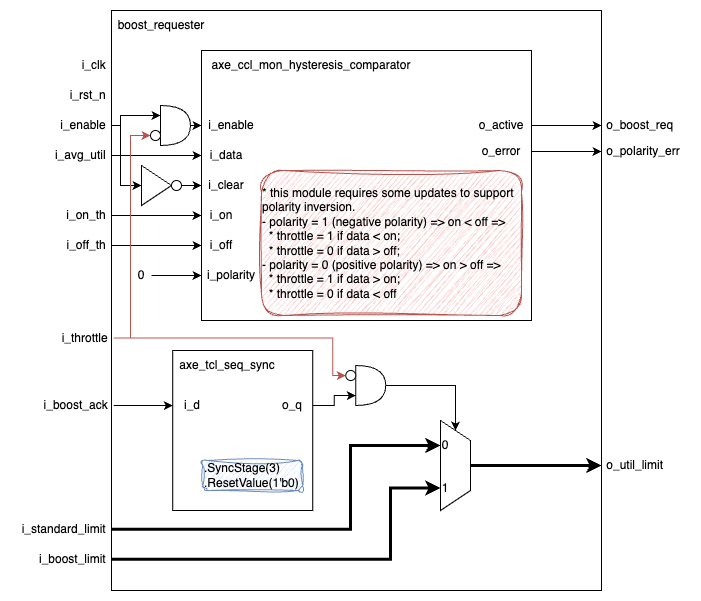

The diagram above was exported from draw.io. Its source (the exported page's mxGraphModel, read from the mxfile embedded in the PNG):
<mxGraphModel dx="1660" dy="296" grid="1" gridSize="10" guides="1" tooltips="1" connect="1" arrows="1" fold="1" page="1" pageScale="1" pageWidth="1169" pageHeight="827" math="0" shadow="0">
  <root>
    <mxCell id="0" />
    <mxCell id="1" parent="0" />
    <mxCell id="2" value="" style="rounded=0;whiteSpace=wrap;html=1;" vertex="1" parent="1">
      <mxGeometry x="2681" y="940" width="490" height="580" as="geometry" />
    </mxCell>
    <mxCell id="3" value="" style="rounded=0;whiteSpace=wrap;html=1;" vertex="1" parent="1">
      <mxGeometry x="2771" y="980" width="330" height="270" as="geometry" />
    </mxCell>
    <mxCell id="4" value="axe_ccl_mon_hysteresis_comparator" style="text;html=1;align=center;verticalAlign=middle;whiteSpace=wrap;rounded=0;" vertex="1" parent="1">
      <mxGeometry x="2771" y="980" width="220" height="30" as="geometry" />
    </mxCell>
    <mxCell id="5" value="i_enable" style="text;html=1;align=center;verticalAlign=middle;whiteSpace=wrap;rounded=0;" vertex="1" parent="1">
      <mxGeometry x="2771" y="1040" width="60" height="30" as="geometry" />
    </mxCell>
    <mxCell id="6" value="i_data" style="text;html=1;align=center;verticalAlign=middle;whiteSpace=wrap;rounded=0;" vertex="1" parent="1">
      <mxGeometry x="2771" y="1070" width="50" height="30" as="geometry" />
    </mxCell>
    <mxCell id="7" value="i_clear" style="text;html=1;align=center;verticalAlign=middle;whiteSpace=wrap;rounded=0;" vertex="1" parent="1">
      <mxGeometry x="2771" y="1100" width="50" height="30" as="geometry" />
    </mxCell>
    <mxCell id="8" value="i_on" style="text;html=1;align=center;verticalAlign=middle;whiteSpace=wrap;rounded=0;" vertex="1" parent="1">
      <mxGeometry x="2771" y="1130" width="40" height="30" as="geometry" />
    </mxCell>
    <mxCell id="9" value="i_off" style="text;html=1;align=center;verticalAlign=middle;whiteSpace=wrap;rounded=0;" vertex="1" parent="1">
      <mxGeometry x="2771" y="1160" width="40" height="30" as="geometry" />
    </mxCell>
    <mxCell id="10" style="edgeStyle=orthogonalEdgeStyle;rounded=0;orthogonalLoop=1;jettySize=auto;html=1;entryX=0;entryY=0.5;entryDx=0;entryDy=0;" edge="1" source="11" target="27" parent="1">
      <mxGeometry relative="1" as="geometry" />
    </mxCell>
    <mxCell id="11" value="o_active" style="text;html=1;align=center;verticalAlign=middle;whiteSpace=wrap;rounded=0;" vertex="1" parent="1">
      <mxGeometry x="3041" y="1040" width="60" height="30" as="geometry" />
    </mxCell>
    <mxCell id="12" value="i_polarity" style="text;html=1;align=center;verticalAlign=middle;whiteSpace=wrap;rounded=0;" vertex="1" parent="1">
      <mxGeometry x="2771" y="1190" width="60" height="30" as="geometry" />
    </mxCell>
    <mxCell id="13" style="edgeStyle=orthogonalEdgeStyle;rounded=0;orthogonalLoop=1;jettySize=auto;html=1;entryX=0;entryY=0.5;entryDx=0;entryDy=0;" edge="1" source="14" target="28" parent="1">
      <mxGeometry relative="1" as="geometry" />
    </mxCell>
    <mxCell id="14" value="o_error" style="text;html=1;align=center;verticalAlign=middle;whiteSpace=wrap;rounded=0;" vertex="1" parent="1">
      <mxGeometry x="3041" y="1066" width="60" height="30" as="geometry" />
    </mxCell>
    <mxCell id="15" value="&lt;div style=&quot;text-align: left;&quot;&gt;&lt;span style=&quot;background-color: initial;&quot;&gt;* this module requires some updates to support polarity inversion.&lt;/span&gt;&lt;/div&gt;&lt;div style=&quot;text-align: left;&quot;&gt;- polarity = 1 (negative polarity) =&amp;gt; on &amp;lt; off =&amp;gt;&lt;/div&gt;&lt;div style=&quot;text-align: left;&quot;&gt;&amp;nbsp; * throttle = 1 if data &amp;lt; on;&lt;/div&gt;&lt;div style=&quot;text-align: left;&quot;&gt;&lt;span style=&quot;background-color: initial;&quot;&gt;&amp;nbsp; * throttle = 0 if data &amp;gt; off;&lt;/span&gt;&lt;/div&gt;&lt;div style=&quot;text-align: left;&quot;&gt;- polarity = 0 (positive polarity) =&amp;gt; on &amp;gt; off =&amp;gt;&lt;/div&gt;&lt;div style=&quot;text-align: left;&quot;&gt;&amp;nbsp; * throttle = 1 if data &amp;gt; on;&lt;/div&gt;&lt;div style=&quot;text-align: left;&quot;&gt;&amp;nbsp; * throttle = 0 if data &amp;lt; off&lt;br&gt;&lt;/div&gt;" style="text;html=1;align=center;verticalAlign=middle;whiteSpace=wrap;rounded=1;fillColor=#f8cecc;strokeColor=#b85450;glass=0;shadow=0;sketch=1;curveFitting=1;jiggle=2;" vertex="1" parent="1">
      <mxGeometry x="2831" y="1100" width="260" height="145" as="geometry" />
    </mxCell>
    <mxCell id="16" style="edgeStyle=orthogonalEdgeStyle;rounded=0;orthogonalLoop=1;jettySize=auto;html=1;entryX=0;entryY=0.5;entryDx=0;entryDy=0;exitX=1;exitY=0.5;exitDx=0;exitDy=0;exitPerimeter=0;" edge="1" source="47" target="5" parent="1">
      <mxGeometry relative="1" as="geometry" />
    </mxCell>
    <mxCell id="17" style="edgeStyle=orthogonalEdgeStyle;rounded=0;orthogonalLoop=1;jettySize=auto;html=1;entryX=0;entryY=0.5;entryDx=0;entryDy=0;" edge="1" source="18" target="60" parent="1">
      <mxGeometry relative="1" as="geometry">
        <Array as="points">
          <mxPoint x="2690" y="1055" />
          <mxPoint x="2690" y="1115" />
        </Array>
      </mxGeometry>
    </mxCell>
    <mxCell id="18" value="i_enable&amp;nbsp;" style="text;html=1;align=right;verticalAlign=middle;whiteSpace=wrap;rounded=0;" vertex="1" parent="1">
      <mxGeometry x="2621" y="1040" width="60" height="30" as="geometry" />
    </mxCell>
    <mxCell id="19" style="edgeStyle=orthogonalEdgeStyle;rounded=0;orthogonalLoop=1;jettySize=auto;html=1;entryX=0;entryY=0.5;entryDx=0;entryDy=0;" edge="1" source="20" target="6" parent="1">
      <mxGeometry relative="1" as="geometry" />
    </mxCell>
    <mxCell id="20" value="i_avg_util&amp;nbsp;" style="text;html=1;align=right;verticalAlign=middle;whiteSpace=wrap;rounded=0;" vertex="1" parent="1">
      <mxGeometry x="2621" y="1070" width="60" height="30" as="geometry" />
    </mxCell>
    <mxCell id="21" style="edgeStyle=orthogonalEdgeStyle;rounded=0;orthogonalLoop=1;jettySize=auto;html=1;entryX=0;entryY=0.5;entryDx=0;entryDy=0;" edge="1" source="22" target="12" parent="1">
      <mxGeometry relative="1" as="geometry" />
    </mxCell>
    <mxCell id="22" value="0" style="text;html=1;align=center;verticalAlign=middle;whiteSpace=wrap;rounded=0;" vertex="1" parent="1">
      <mxGeometry x="2701" y="1190" width="20" height="30" as="geometry" />
    </mxCell>
    <mxCell id="23" style="edgeStyle=orthogonalEdgeStyle;rounded=0;orthogonalLoop=1;jettySize=auto;html=1;entryX=0;entryY=0.5;entryDx=0;entryDy=0;" edge="1" source="24" target="8" parent="1">
      <mxGeometry relative="1" as="geometry" />
    </mxCell>
    <mxCell id="24" value="i_on_th&amp;nbsp;" style="text;html=1;align=right;verticalAlign=middle;whiteSpace=wrap;rounded=0;" vertex="1" parent="1">
      <mxGeometry x="2631" y="1130" width="50" height="30" as="geometry" />
    </mxCell>
    <mxCell id="25" style="edgeStyle=orthogonalEdgeStyle;rounded=0;orthogonalLoop=1;jettySize=auto;html=1;entryX=0;entryY=0.5;entryDx=0;entryDy=0;" edge="1" source="26" target="9" parent="1">
      <mxGeometry relative="1" as="geometry" />
    </mxCell>
    <mxCell id="26" value="i_off_th&amp;nbsp;" style="text;html=1;align=right;verticalAlign=middle;whiteSpace=wrap;rounded=0;" vertex="1" parent="1">
      <mxGeometry x="2631" y="1160" width="50" height="30" as="geometry" />
    </mxCell>
    <mxCell id="27" value="&amp;nbsp;o_boost_req" style="text;html=1;align=left;verticalAlign=middle;whiteSpace=wrap;rounded=0;" vertex="1" parent="1">
      <mxGeometry x="3171" y="1040" width="80" height="30" as="geometry" />
    </mxCell>
    <mxCell id="28" value="&amp;nbsp;o_polarity_err" style="text;html=1;align=left;verticalAlign=middle;whiteSpace=wrap;rounded=0;" vertex="1" parent="1">
      <mxGeometry x="3171" y="1066" width="90" height="30" as="geometry" />
    </mxCell>
    <mxCell id="29" value="boost_requester" style="text;html=1;align=center;verticalAlign=middle;whiteSpace=wrap;rounded=0;" vertex="1" parent="1">
      <mxGeometry x="2681" y="940" width="100" height="30" as="geometry" />
    </mxCell>
    <mxCell id="30" value="" style="whiteSpace=wrap;html=1;" vertex="1" parent="1">
      <mxGeometry x="2742.25" y="1280" width="140" height="160" as="geometry" />
    </mxCell>
    <mxCell id="31" value="axe_tcl_seq_sync" style="text;html=1;align=center;verticalAlign=middle;whiteSpace=wrap;rounded=0;" vertex="1" parent="1">
      <mxGeometry x="2742.25" y="1280" width="110" height="30" as="geometry" />
    </mxCell>
    <mxCell id="32" value=".SyncStage(3)&lt;div&gt;.ResetValue(1'b0)&lt;/div&gt;" style="text;html=1;align=left;verticalAlign=middle;whiteSpace=wrap;rounded=1;fillColor=#dae8fc;strokeColor=#6c8ebf;sketch=1;curveFitting=1;jiggle=2;" vertex="1" parent="1">
      <mxGeometry x="2772.25" y="1390" width="100" height="30" as="geometry" />
    </mxCell>
    <mxCell id="33" value="i_d" style="text;html=1;align=center;verticalAlign=middle;whiteSpace=wrap;rounded=0;" vertex="1" parent="1">
      <mxGeometry x="2742.25" y="1320" width="40" height="30" as="geometry" />
    </mxCell>
    <mxCell id="34" style="edgeStyle=orthogonalEdgeStyle;rounded=0;orthogonalLoop=1;jettySize=auto;html=1;exitX=1;exitY=0.5;exitDx=0;exitDy=0;entryX=0;entryY=0.5;entryDx=0;entryDy=0;exitPerimeter=0;" edge="1" source="41" target="51" parent="1">
      <mxGeometry relative="1" as="geometry">
        <mxPoint x="2978.25" y="1250" as="targetPoint" />
      </mxGeometry>
    </mxCell>
    <mxCell id="35" value="o_q" style="text;html=1;align=center;verticalAlign=middle;whiteSpace=wrap;rounded=0;" vertex="1" parent="1">
      <mxGeometry x="2842.25" y="1320" width="40" height="30" as="geometry" />
    </mxCell>
    <mxCell id="36" style="edgeStyle=orthogonalEdgeStyle;rounded=0;orthogonalLoop=1;jettySize=auto;html=1;entryX=0;entryY=0.5;entryDx=0;entryDy=0;" edge="1" source="37" target="33" parent="1">
      <mxGeometry relative="1" as="geometry" />
    </mxCell>
    <mxCell id="37" value="i_boost_ack&amp;nbsp;" style="text;html=1;align=right;verticalAlign=middle;whiteSpace=wrap;rounded=0;" vertex="1" parent="1">
      <mxGeometry x="2603.25" y="1320" width="80" height="30" as="geometry" />
    </mxCell>
    <mxCell id="38" value="&amp;nbsp;o_util_limit" style="text;html=1;align=left;verticalAlign=middle;whiteSpace=wrap;rounded=0;" vertex="1" parent="1">
      <mxGeometry x="3171" y="1380" width="79" height="30" as="geometry" />
    </mxCell>
    <mxCell id="39" value="i_clk&amp;nbsp;" style="text;html=1;align=right;verticalAlign=middle;whiteSpace=wrap;rounded=0;" vertex="1" parent="1">
      <mxGeometry x="2631" y="980" width="50" height="30" as="geometry" />
    </mxCell>
    <mxCell id="40" value="i_rst_n&amp;nbsp;" style="text;html=1;align=right;verticalAlign=middle;whiteSpace=wrap;rounded=0;" vertex="1" parent="1">
      <mxGeometry x="2621" y="1010" width="60" height="30" as="geometry" />
    </mxCell>
    <mxCell id="41" value="" style="shape=or;whiteSpace=wrap;html=1;" vertex="1" parent="1">
      <mxGeometry x="2925.25" y="1295" width="30" height="40" as="geometry" />
    </mxCell>
    <mxCell id="42" value="" style="ellipse;whiteSpace=wrap;html=1;aspect=fixed;" vertex="1" parent="1">
      <mxGeometry x="2915.25" y="1300" width="10" height="10" as="geometry" />
    </mxCell>
    <mxCell id="43" style="edgeStyle=orthogonalEdgeStyle;rounded=0;orthogonalLoop=1;jettySize=auto;html=1;entryX=0;entryY=0.5;entryDx=0;entryDy=0;exitX=1;exitY=0.5;exitDx=0;exitDy=0;fillColor=#f8cecc;strokeColor=#b85450;" edge="1" source="45" target="42" parent="1">
      <mxGeometry relative="1" as="geometry">
        <Array as="points">
          <mxPoint x="2902.25" y="1268" />
          <mxPoint x="2902.25" y="1305" />
        </Array>
      </mxGeometry>
    </mxCell>
    <mxCell id="44" style="edgeStyle=orthogonalEdgeStyle;rounded=0;orthogonalLoop=1;jettySize=auto;html=1;entryX=0;entryY=0.5;entryDx=0;entryDy=0;fillColor=#f8cecc;strokeColor=#b85450;exitX=1;exitY=0.5;exitDx=0;exitDy=0;" edge="1" source="45" target="48" parent="1">
      <mxGeometry relative="1" as="geometry">
        <Array as="points">
          <mxPoint x="2700" y="1268" />
          <mxPoint x="2700" y="1065" />
        </Array>
      </mxGeometry>
    </mxCell>
    <mxCell id="45" value="i_throttle&amp;nbsp;" style="text;html=1;align=right;verticalAlign=middle;whiteSpace=wrap;rounded=0;" vertex="1" parent="1">
      <mxGeometry x="2623.25" y="1252.5" width="60" height="30" as="geometry" />
    </mxCell>
    <mxCell id="46" style="edgeStyle=orthogonalEdgeStyle;rounded=0;orthogonalLoop=1;jettySize=auto;html=1;entryX=0;entryY=0.75;entryDx=0;entryDy=0;entryPerimeter=0;" edge="1" source="35" target="41" parent="1">
      <mxGeometry relative="1" as="geometry" />
    </mxCell>
    <mxCell id="47" value="" style="shape=or;whiteSpace=wrap;html=1;" vertex="1" parent="1">
      <mxGeometry x="2730" y="1035" width="30" height="40" as="geometry" />
    </mxCell>
    <mxCell id="48" value="" style="ellipse;whiteSpace=wrap;html=1;aspect=fixed;" vertex="1" parent="1">
      <mxGeometry x="2720" y="1060" width="10" height="10" as="geometry" />
    </mxCell>
    <mxCell id="49" style="edgeStyle=orthogonalEdgeStyle;rounded=0;orthogonalLoop=1;jettySize=auto;html=1;entryX=0;entryY=0.25;entryDx=0;entryDy=0;entryPerimeter=0;" edge="1" source="18" target="47" parent="1">
      <mxGeometry relative="1" as="geometry">
        <Array as="points">
          <mxPoint x="2690" y="1055" />
          <mxPoint x="2690" y="1045" />
        </Array>
      </mxGeometry>
    </mxCell>
    <mxCell id="50" value="" style="group" vertex="1" connectable="0" parent="1">
      <mxGeometry x="3010" y="1350" width="30" height="90" as="geometry" />
    </mxCell>
    <mxCell id="51" value="" style="shape=trapezoid;perimeter=trapezoidPerimeter;whiteSpace=wrap;html=1;fixedSize=1;rotation=90;" vertex="1" parent="50">
      <mxGeometry x="-30" y="30" width="90" height="30" as="geometry" />
    </mxCell>
    <mxCell id="52" value="0" style="text;html=1;align=center;verticalAlign=middle;whiteSpace=wrap;rounded=0;" vertex="1" parent="50">
      <mxGeometry y="10.039999999999964" width="10" height="30" as="geometry" />
    </mxCell>
    <mxCell id="53" value="1" style="text;html=1;align=center;verticalAlign=middle;whiteSpace=wrap;rounded=0;" vertex="1" parent="50">
      <mxGeometry y="52.5" width="10" height="30" as="geometry" />
    </mxCell>
    <mxCell id="54" style="edgeStyle=orthogonalEdgeStyle;rounded=0;orthogonalLoop=1;jettySize=auto;html=1;entryX=0;entryY=0.5;entryDx=0;entryDy=0;strokeWidth=3;" edge="1" source="55" target="52" parent="1">
      <mxGeometry relative="1" as="geometry">
        <Array as="points">
          <mxPoint x="2920" y="1459" />
          <mxPoint x="2920" y="1375" />
        </Array>
      </mxGeometry>
    </mxCell>
    <mxCell id="55" value="i_standard_limit&amp;nbsp;" style="text;html=1;align=right;verticalAlign=middle;whiteSpace=wrap;rounded=0;" vertex="1" parent="1">
      <mxGeometry x="2580" y="1443.75" width="101" height="30" as="geometry" />
    </mxCell>
    <mxCell id="56" style="edgeStyle=orthogonalEdgeStyle;rounded=0;orthogonalLoop=1;jettySize=auto;html=1;entryX=0;entryY=0.5;entryDx=0;entryDy=0;strokeWidth=3;" edge="1" source="57" target="53" parent="1">
      <mxGeometry relative="1" as="geometry">
        <Array as="points">
          <mxPoint x="2960" y="1489" />
          <mxPoint x="2960" y="1418" />
        </Array>
      </mxGeometry>
    </mxCell>
    <mxCell id="57" value="i_boost_limit&amp;nbsp;" style="text;html=1;align=right;verticalAlign=middle;whiteSpace=wrap;rounded=0;" vertex="1" parent="1">
      <mxGeometry x="2601" y="1473.75" width="80" height="30" as="geometry" />
    </mxCell>
    <mxCell id="58" style="edgeStyle=orthogonalEdgeStyle;rounded=0;orthogonalLoop=1;jettySize=auto;html=1;entryX=0;entryY=0.5;entryDx=0;entryDy=0;strokeWidth=3;" edge="1" source="51" target="38" parent="1">
      <mxGeometry relative="1" as="geometry" />
    </mxCell>
    <mxCell id="59" value="" style="group" vertex="1" connectable="0" parent="1">
      <mxGeometry x="2711" y="1095" width="40" height="40" as="geometry" />
    </mxCell>
    <mxCell id="60" value="" style="triangle;whiteSpace=wrap;html=1;" vertex="1" parent="59">
      <mxGeometry width="30" height="40" as="geometry" />
    </mxCell>
    <mxCell id="61" value="" style="ellipse;whiteSpace=wrap;html=1;aspect=fixed;" vertex="1" parent="59">
      <mxGeometry x="30" y="15" width="10" height="10" as="geometry" />
    </mxCell>
    <mxCell id="62" style="edgeStyle=orthogonalEdgeStyle;rounded=0;orthogonalLoop=1;jettySize=auto;html=1;entryX=0;entryY=0.5;entryDx=0;entryDy=0;" edge="1" source="61" target="7" parent="1">
      <mxGeometry relative="1" as="geometry" />
    </mxCell>
  </root>
</mxGraphModel>